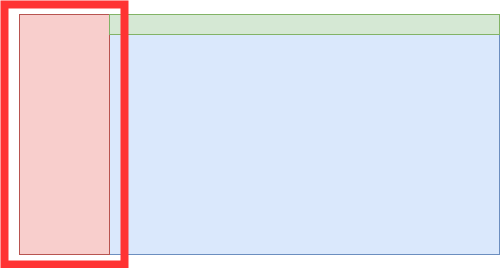

The diagram above was exported from draw.io. Its source (the exported page's mxGraphModel, read from the mxfile embedded in the PNG):
<mxGraphModel dx="880" dy="365" grid="1" gridSize="10" guides="1" tooltips="1" connect="1" arrows="1" fold="1" page="1" pageScale="1" pageWidth="827" pageHeight="1169" math="0" shadow="0">
  <root>
    <mxCell id="0" />
    <mxCell id="1" parent="0" />
    <mxCell id="8JIwmetTIEd2nu47btTE-3" value="" style="rounded=0;whiteSpace=wrap;html=1;fillColor=#dae8fc;strokeColor=#6c8ebf;" vertex="1" parent="1">
      <mxGeometry x="170" y="50" width="480" height="240" as="geometry" />
    </mxCell>
    <mxCell id="8JIwmetTIEd2nu47btTE-4" value="" style="rounded=0;whiteSpace=wrap;html=1;fillColor=#f8cecc;strokeColor=#b85450;" vertex="1" parent="1">
      <mxGeometry x="170" y="50" width="90" height="240" as="geometry" />
    </mxCell>
    <mxCell id="8JIwmetTIEd2nu47btTE-5" value="" style="rounded=0;whiteSpace=wrap;html=1;fillColor=#d5e8d4;strokeColor=#82b366;" vertex="1" parent="1">
      <mxGeometry x="260" y="50" width="390" height="20" as="geometry" />
    </mxCell>
    <mxCell id="8JIwmetTIEd2nu47btTE-6" value="" style="rounded=0;whiteSpace=wrap;html=1;fillColor=none;strokeWidth=8;strokeColor=#FF3333;" vertex="1" parent="1">
      <mxGeometry x="155" y="40" width="120" height="260" as="geometry" />
    </mxCell>
  </root>
</mxGraphModel>